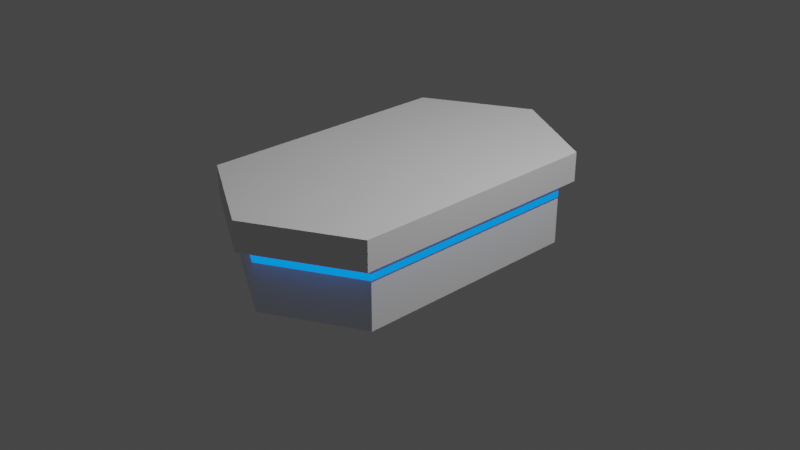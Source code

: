 # Source: standing_desk.blend  (saved by Blender 3.2.14; exported with 4.5.12 LTS)
import bpy
from mathutils import Matrix  # noqa: F401  (used for matrix-valued properties, if any)

bpy.ops.wm.read_factory_settings(use_empty=True)
scene = bpy.context.scene
scene.name = 'Scene'

# ---- collections
col_collection = bpy.data.collections.new('Collection'); scene.collection.children.link(col_collection)

# ---- materials (node trees are filled in below, after node groups)
mat_material_001 = bpy.data.materials.new('Material.001')
mat_material_001.use_transparent_shadow = False
mat_material_002 = bpy.data.materials.new('Material.002')
mat_material_002.use_transparent_shadow = False

# ---- material node trees
mat_material_001.use_nodes = True; mat_material_001.node_tree.nodes.clear()
_N = mat_material_001.node_tree.nodes; _L = mat_material_001.node_tree.links
n0 = _N.new('ShaderNodeBsdfPrincipled'); n0.name = 'Principled BSDF'; n0.location = (10, 300)
n0.distribution = 'GGX'
n0.subsurface_method = 'RANDOM_WALK_SKIN'
n0.inputs[3].default_value = 1.45
n0.inputs[27].default_value = (0.0, 0.0, 0.0, 1.0)
n0.inputs[28].default_value = 1.0
n1 = _N.new('ShaderNodeOutputMaterial'); n1.name = 'Material Output'; n1.location = (300, 300)
_L.new(n0.outputs[0], n1.inputs[0])
n1.is_active_output = True
mat_material_002.use_nodes = True; mat_material_002.node_tree.nodes.clear()
_N = mat_material_002.node_tree.nodes; _L = mat_material_002.node_tree.links
n0 = _N.new('ShaderNodeBsdfPrincipled'); n0.name = 'Principled BSDF'; n0.location = (10, 300)
n0.distribution = 'GGX'
n0.subsurface_method = 'RANDOM_WALK_SKIN'
n0.inputs[0].default_value = (0.00486, 0.7326, 0.8, 1.0)
n0.inputs[3].default_value = 1.45
n0.inputs[27].default_value = (0.0, 0.214, 1.0, 1.0)
n0.inputs[28].default_value = 1.0
n1 = _N.new('ShaderNodeOutputMaterial'); n1.name = 'Material Output'; n1.location = (300, 300)
_L.new(n0.outputs[0], n1.inputs[0])
n1.is_active_output = True

# ---- world
world_world = bpy.data.worlds.new('World'); scene.world = world_world
world_world.use_nodes = True; world_world.node_tree.nodes.clear()
_N = world_world.node_tree.nodes; _L = world_world.node_tree.links
n0 = _N.new('ShaderNodeOutputWorld'); n0.name = 'World Output'; n0.location = (300, 300)
n1 = _N.new('ShaderNodeBackground'); n1.name = 'Background'; n1.location = (10, 300)
n1.inputs[0].default_value = (0.05088, 0.05088, 0.05088, 1.0)
_L.new(n1.outputs[0], n0.inputs[0])
n0.is_active_output = True
world_world.color = (0.05088, 0.05088, 0.05088)
world_world.use_sun_shadow = False
world_world.sun_shadow_jitter_overblur = 0.0

# ---- cameras
cam_camera = bpy.data.cameras.new('Camera')
cam_camera.clip_end = 100.0
cam_camera.ortho_scale = 7.314

# ---- lights
light_light = bpy.data.lights.new('Light', 'POINT')
light_light.transmission_factor = 0.0
light_light.energy = 1000.0
light_light.shadow_soft_size = 0.1
light_light.shadow_maximum_resolution = 0.006
light_light.use_absolute_resolution = True

# ---- meshes
me_plane = bpy.data.meshes.new('Plane')
me_plane.from_pydata([], [], [])
_uv = me_plane.uv_layers.new(name='UVMap')
_uv.uv.foreach_set('vector', [])
me_plane.update()
me_cube_001 = bpy.data.meshes.new('Cube.001')
me_cube_001.from_pydata([(-1.0, -1.277, -0.3437), (-1.0, -1.277, 0.3437), (-1.0, 1.277, -0.3437), (-1.0, 1.277, 0.3437), (1.0, -1.277, -0.3437), (1.0, -1.277, 0.3437), (1.0, 1.277, -0.3437), (1.0, 1.277, 0.3437), (0.0, 1.829, -0.3437), (0.0, 1.829, 0.3437), (0.0, -1.829, -0.3437), (0.0, -1.829, 0.3437), (-1.098, -1.402, 0.3437), (-1.098, 1.402, 0.3437), (1.098, -1.402, 0.3437), (1.098, 1.402, 0.3437), (0.0, 2.008, 0.3437), (0.0, -2.008, 0.3437), (-1.098, -1.402, 0.6599), (-1.098, 1.402, 0.6599), (1.098, -1.402, 0.6599), (1.098, 1.402, 0.6599), (0.0, 2.008, 0.6599), (0.0, -2.008, 0.6599), (-1.0, -1.277, 0.2471), (-1.0, 1.277, 0.2471), (1.0, 1.277, 0.2471), (1.0, -1.277, 0.2471), (0.0, -1.829, 0.2471), (0.0, 1.829, 0.2471), (-1.0, 1.277, 0.1761), (1.0, 1.277, 0.1761), (1.0, -1.277, 0.1761), (0.0, -1.829, 0.1761), (0.0, 1.829, 0.1761), (-1.0, -1.277, 0.1761)], [], [(24, 1, 3, 25), (29, 9, 7, 26), (26, 7, 5, 27), (28, 11, 1, 24), (8, 6, 4, 10), (11, 5, 14, 17), (5, 7, 15, 14), (2, 8, 10, 0), (27, 5, 11, 28), (25, 3, 9, 29), (16, 13, 19, 22), (15, 16, 22, 21), (9, 3, 13, 16), (3, 1, 12, 13), (1, 11, 17, 12), (7, 9, 16, 15), (22, 19, 18, 23), (21, 22, 23, 20), (14, 15, 21, 20), (13, 12, 18, 19), (17, 14, 20, 23), (12, 17, 23, 18), (30, 25, 29, 34), (32, 27, 28, 33), (33, 28, 24, 35), (31, 26, 27, 32), (34, 29, 26, 31), (35, 24, 25, 30), (0, 35, 30, 2), (8, 34, 31, 6), (6, 31, 32, 4), (10, 33, 35, 0), (4, 32, 33, 10), (2, 30, 34, 8)])
me_cube_001.polygons.foreach_set('material_index', [0, 0, 0, 0, 0, 1, 1, 0, 0, 0, 0, 0, 1, 1, 1, 1, 0, 0, 0, 0, 0, 0, 1, 1, 1, 1, 1, 1, 0, 0, 0, 0, 0, 0])
_uv = me_cube_001.uv_layers.new(name='UVMap')
_uv.uv.foreach_set('vector', [0.5899, 0.0, 0.625, 0.0, 0.625, 0.25, 0.5899, 0.25, 0.5899, 0.375, 0.625, 0.375, 0.625, 0.5, 0.5899, 0.5, 0.5899, 0.5, 0.625, 0.5, 0.625, 0.75, 0.5899, 0.75, 0.5899, 0.875, 0.625, 0.875, 0.625, 1.0, 0.5899, 1.0, 0.25, 0.5, 0.375, 0.5, 0.375, 0.75, 0.25, 0.75, 0.625, 0.875, 0.625, 0.75, 0.625, 0.75, 0.625, 0.875, 0.625, 0.75, 0.625, 0.5, 0.625, 0.5, 0.625, 0.75, 0.125, 0.5, 0.25, 0.5, 0.25, 0.75, 0.125, 0.75, 0.5899, 0.75, 0.625, 0.75, 0.625, 0.875, 0.5899, 0.875, 0.5899, 0.25, 0.625, 0.25, 0.625, 0.375, 0.5899, 0.375, 0.625, 0.375, 0.625, 0.25, 0.625, 0.25, 0.625, 0.375, 0.625, 0.5, 0.625, 0.375, 0.625, 0.375, 0.625, 0.5, 0.625, 0.375, 0.625, 0.25, 0.625, 0.25, 0.625, 0.375, 0.625, 0.25, 0.625, 0.0, 0.625, 0.0, 0.625, 0.25, 0.625, 1.0, 0.625, 0.875, 0.625, 0.875, 0.625, 1.0, 0.625, 0.5, 0.625, 0.375, 0.625, 0.375, 0.625, 0.5, 0.75, 0.5, 0.875, 0.5, 0.875, 0.75, 0.75, 0.75, 0.625, 0.5, 0.75, 0.5, 0.75, 0.75, 0.625, 0.75, 0.625, 0.75, 0.625, 0.5, 0.625, 0.5, 0.625, 0.75, 0.625, 0.25, 0.625, 0.0, 0.625, 0.0, 0.625, 0.25, 0.625, 0.875, 0.625, 0.75, 0.625, 0.75, 0.625, 0.875, 0.625, 1.0, 0.625, 0.875, 0.625, 0.875, 0.625, 1.0, 0.5641, 0.25, 0.5899, 0.25, 0.5899, 0.375, 0.5641, 0.375, 0.5641, 0.75, 0.5899, 0.75, 0.5899, 0.875, 0.5641, 0.875, 0.5641, 0.875, 0.5899, 0.875, 0.5899, 1.0, 0.5641, 1.0, 0.5641, 0.5, 0.5899, 0.5, 0.5899, 0.75, 0.5641, 0.75, 0.5641, 0.375, 0.5899, 0.375, 0.5899, 0.5, 0.5641, 0.5, 0.5641, 0.0, 0.5899, 0.0, 0.5899, 0.25, 0.5641, 0.25, 0.375, 0.0, 0.5641, 0.0, 0.5641, 0.25, 0.375, 0.25, 0.375, 0.375, 0.5641, 0.375, 0.5641, 0.5, 0.375, 0.5, 0.375, 0.5, 0.5641, 0.5, 0.5641, 0.75, 0.375, 0.75, 0.375, 0.875, 0.5641, 0.875, 0.5641, 1.0, 0.375, 1.0, 0.375, 0.75, 0.5641, 0.75, 0.5641, 0.875, 0.375, 0.875, 0.375, 0.25, 0.5641, 0.25, 0.5641, 0.375, 0.375, 0.375])
me_cube_001.materials.append(mat_material_001)
me_cube_001.materials.append(mat_material_002)
me_cube_001.update()

# ---- objects
ob_light = bpy.data.objects.new('Light', light_light)
ob_camera = bpy.data.objects.new('Camera', cam_camera)
ob_plane = bpy.data.objects.new('Plane', me_plane)
ob_cube = bpy.data.objects.new('Cube', me_cube_001)

# ---- transforms, parenting, visibility, modifiers, constraints
ob_light.location = (4.076, 1.005, 5.904)
ob_light.rotation_euler = (0.6503, 0.05522, 1.866)
ob_light.lock_rotations_4d = False
ob_light.empty_display_type = 'ARROWS'
ob_light.color = (0.0, 0.0, 0.0, 0.0)
ob_light.lineart.crease_threshold = 0.0
ob_camera.location = (7.359, -6.926, 4.958)
ob_camera.rotation_euler = (1.109, 0.0, 0.8149)
ob_camera.lock_rotations_4d = False
ob_camera.empty_display_type = 'ARROWS'
ob_camera.color = (0.0, 0.0, 0.0, 0.0)
ob_camera.display_type = 'WIRE'
ob_camera.lineart.crease_threshold = 0.0
ob_plane.location = (0.0, 0.0, 0.0)
ob_cube.location = (0.0, 0.0, 0.0)

# ---- collection membership
col_collection.objects.link(ob_light)
col_collection.objects.link(ob_camera)
col_collection.objects.link(ob_plane)
col_collection.objects.link(ob_cube)

# ---- scene / render settings (as saved in the file)
scene.camera = ob_camera
scene.frame_start = 1; scene.frame_end = 250; scene.frame_set(1)
scene.render.engine = 'BLENDER_EEVEE_NEXT'
scene.cycles.sampling_pattern = 'TABULATED_SOBOL'
scene.cycles.use_light_tree = False
scene.view_settings.view_transform = 'Filmic'
bpy.context.view_layer.update()
